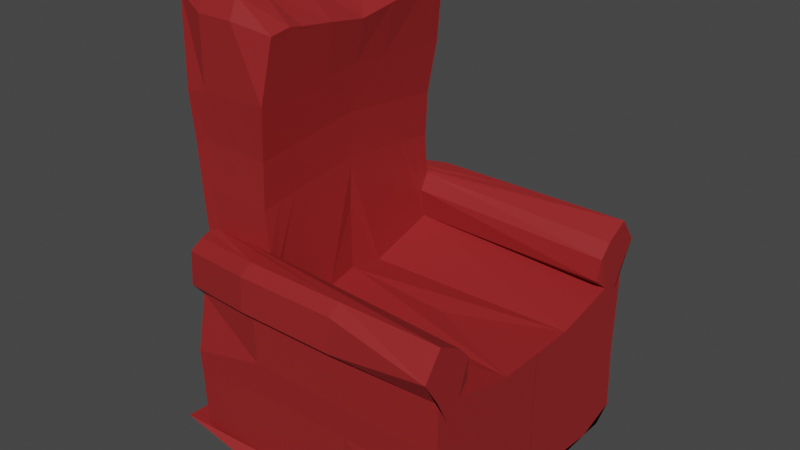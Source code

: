 # Source: couch.blend  (saved by Blender 3.3.6; exported with 4.5.12 LTS)
import bpy
from mathutils import Matrix  # noqa: F401  (used for matrix-valued properties, if any)

bpy.ops.wm.read_factory_settings(use_empty=True)
scene = bpy.context.scene
scene.name = 'Scene'

# ---- collections
col_collection = bpy.data.collections.new('Collection'); scene.collection.children.link(col_collection)

# ---- materials (node trees are filled in below, after node groups)
mat_red = bpy.data.materials.new('rED')
mat_red.use_transparent_shadow = False

# ---- material node trees
mat_red.use_nodes = True; mat_red.node_tree.nodes.clear()
_N = mat_red.node_tree.nodes; _L = mat_red.node_tree.links
n0 = _N.new('ShaderNodeBsdfPrincipled'); n0.name = 'Principled BSDF'; n0.location = (10, 300)
n0.distribution = 'GGX'
n0.subsurface_method = 'RANDOM_WALK_SKIN'
n0.inputs[0].default_value = (0.3108, 0.01783, 0.01952, 1.0)
n0.inputs[3].default_value = 1.45
n0.inputs[27].default_value = (0.0, 0.0, 0.0, 1.0)
n0.inputs[28].default_value = 1.0
n1 = _N.new('ShaderNodeOutputMaterial'); n1.name = 'Material Output'; n1.location = (300, 300)
_L.new(n0.outputs[0], n1.inputs[0])
n1.is_active_output = True

# ---- world
world_world = bpy.data.worlds.new('World'); scene.world = world_world
world_world.use_nodes = True; world_world.node_tree.nodes.clear()
_N = world_world.node_tree.nodes; _L = world_world.node_tree.links
n0 = _N.new('ShaderNodeOutputWorld'); n0.name = 'World Output'; n0.location = (300, 300)
n1 = _N.new('ShaderNodeBackground'); n1.name = 'Background'; n1.location = (10, 300)
n1.inputs[0].default_value = (0.05088, 0.05088, 0.05088, 1.0)
_L.new(n1.outputs[0], n0.inputs[0])
n0.is_active_output = True
world_world.color = (0.05088, 0.05088, 0.05088)
world_world.use_sun_shadow = False
world_world.sun_shadow_jitter_overblur = 0.0

# ---- meshes
me_cube_001 = bpy.data.meshes.new('Cube.001')
me_cube_001.from_pydata([(-0.9536, -0.0005139, -0.922), (-0.9536, 0.6541, -0.9396), (-0.2639, 0.6541, -0.8608), (-0.9536, -0.0005139, -0.8207), (-0.9188, -0.0005139, -0.6137), (-0.9072, -0.0005139, -0.4269), (-0.8802, -0.0005139, -0.2249), (-0.8686, -0.0005139, -0.06073), (-0.8493, -0.0005139, 0.5376), (-0.8493, -0.0005139, 0.7194), (-0.8493, -0.0005139, 0.866), (-0.8493, 0.8033, 0.8685), (-0.8493, 0.814, 0.6213), (-0.8493, 0.8246, 0.4822), (-0.8493, 0.7402, -0.003789), (-0.8686, 0.6683, -0.009168), (-0.8802, 0.6754, -0.1671), (-0.9072, 0.6719, -0.3741), (-0.9188, 0.6897, -0.5785), (1.0, 0.814, 0.5383), (1.0, 0.8246, 0.3992), (1.0, 0.8317, 0.1771), (1.0, 0.8175, -0.03737), (-0.366, 0.6555, -0.02019), (-0.3849, 0.6609, -0.1922), (-0.3713, 0.6612, -0.3868), (-0.3269, 0.6883, -0.6036), (1.0, -0.0005139, 0.783), (1.0, -0.0005139, 0.6364), (1.0, -0.0005139, 0.4545), (-0.3849, -0.0151, -0.2501), (-0.3713, -0.01117, -0.4396), (-0.3269, -0.001871, -0.6388), (-0.2639, -0.0005139, -0.8182), (-0.8493, -0.0005139, 0.2194), (-0.8493, -0.0005139, 0.3103), (-0.8493, 0.8308, 0.176), (-0.8493, 0.8202, 0.03098), (1.0, 0.9277, 0.06989), (1.0, -0.0005139, 0.2836), (-1.0, -0.0005139, 0.8636), (-1.0, 0.8371, 0.8391), (1.0, 0.8371, 0.8391), (1.0, -0.0005139, 0.8636), (-0.5092, 0.6541, -0.9748), (-0.7546, 0.6541, -0.9748), (-0.7546, -0.0005139, -0.9572), (-0.5092, -0.0005139, -0.9572), (-0.5092, -0.0005139, -0.8182), (-0.7546, -0.0005139, -0.8182), (-0.5513, -0.001418, -0.638), (-0.7756, -0.0009662, -0.6372), (-0.5809, -0.007619, -0.4446), (-0.7904, -0.004066, -0.4496), (-0.5899, -0.01023, -0.2576), (-0.795, -0.005374, -0.2652), (-0.5773, -0.009091, -0.0773), (-0.7887, -0.004803, -0.0841), (-0.3333, -0.0005139, 0.312), (0.3333, -0.0005139, 0.4545), (-0.3333, -0.0005139, 0.4545), (0.3333, -0.0005139, 0.6364), (-0.3333, -0.0005139, 0.6364), (0.3333, -0.0005139, 0.783), (-0.3333, -0.0005139, 0.783), (-0.7546, 0.7039, -0.8911), (-0.5092, 0.7039, -0.8911), (-0.7756, 0.6892, -0.602), (-0.5513, 0.6887, -0.6028), (-0.7904, 0.6683, -0.3968), (-0.5809, 0.6648, -0.3918), (-0.795, 0.6706, -0.2073), (-0.5899, 0.6657, -0.1998), (-0.7887, 0.6641, -0.03255), (-0.5773, 0.6598, -0.02699), (-0.3333, 0.8175, -0.03737), (0.3333, 0.8175, -0.03737), (-0.3333, 0.8317, 0.1771), (0.3333, 0.8317, 0.1771), (-0.3333, 0.8246, 0.3992), (0.3333, 0.8246, 0.3992), (-0.3333, 0.814, 0.5383), (0.3333, 0.814, 0.5383), (-0.3333, 0.8033, 0.8442), (0.3333, 0.8033, 0.8442), (-0.3333, 0.8975, -0.002607), (0.3333, 0.8975, -0.002607), (-0.3333, 0.9081, 0.1424), (0.3333, 0.9081, 0.1424), (0.3333, -0.0005139, 0.2751), (0.2346, 0.03425, 0.6402), (0.3333, -0.0005139, 0.374), (-0.3333, -0.0005139, 0.8636), (0.3333, -0.0005139, 0.9091), (-0.3333, 0.8708, 0.8927), (0.3333, 0.8708, 0.8927), (-0.9536, 0.4359, -0.9338), (-0.9536, 0.2177, -0.9279), (-0.2639, 0.4359, -0.8549), (-0.2639, 0.2343, -0.8425), (-0.3269, 0.4582, -0.6153), (-0.3269, 0.2282, -0.6271), (-0.3713, 0.4371, -0.4044), (-0.3713, 0.213, -0.422), (-0.3849, 0.4355, -0.2115), (-0.3849, 0.2102, -0.2308), (-0.366, 0.6354, 0.1737), (-0.366, 0.2096, 0.2627), (1.0, 0.2722, 0.2825), (1.0, 0.5543, 0.458), (1.0, 0.2745, 0.4361), (1.0, 0.271, 0.6037), (1.0, 0.2674, 0.7838), (-0.9536, 0.2343, -0.845), (-0.9188, 0.2295, -0.602), (-0.9188, 0.4596, -0.5902), (-0.9072, 0.2236, -0.4093), (-0.9072, 0.4478, -0.3917), (-0.8802, 0.2248, -0.2057), (-0.8802, 0.4501, -0.1864), (-0.8686, 0.2224, -0.04396), (-0.8686, 0.4454, -0.02719), (-0.8493, 0.5449, 0.08839), (-0.8493, 0.5543, 0.292), (-0.8493, 0.2745, 0.5191), (-0.8493, 0.5496, 0.5007), (-0.8493, 0.271, 0.6867), (-0.8493, 0.5425, 0.654), (-0.8493, 0.2674, 0.8668), (-0.8493, 0.5354, 0.8676), (-0.8493, 0.2988, 0.173), (-0.8493, 0.3024, 0.282), (1.0, 0.5981, 0.2927), (1.0, 0.5804, 0.8982), (1.0, 0.2899, 0.9036), (-1.0, 0.2787, 0.8555), (-0.7546, 0.2177, -0.9631), (-0.5092, 0.2177, -0.9631), (-0.9536, 0.5865, -0.8815), (-0.9188, 0.5746, -0.5844), (-0.9072, 0.5598, -0.3829), (-0.8802, 0.5628, -0.1767), (-0.8686, 0.5569, -0.0188), (-0.8493, 0.6871, 0.4914), (-0.8493, 0.6782, 0.6376), (-0.8493, 0.6694, 0.8681), (-0.8493, 0.7478, 0.1036), (-0.8493, 0.7567, 0.2395), (-1.0, 0.6975, 0.8432), (-0.3269, 0.5733, -0.6095), (-0.3713, 0.5492, -0.3956), (-0.3849, 0.5482, -0.2018), (1.0, 0.6741, 0.01797), (1.0, 0.6871, 0.4084), (1.0, 0.6782, 0.5546), (1.0, 0.6694, 0.7851), (1.0, 0.7478, 0.1451), (1.0, 0.7567, 0.281), (1.0, 0.7256, 0.8955), (-0.7546, 0.545, -0.9719), (-0.2639, 0.5278, -0.8729), (-0.366, 0.6035, 0.04584), (1.0, 0.6024, 0.0733), (1.0, 0.673, 0.2189), (-0.5092, 0.4905, -0.9704), (-0.8493, 0.6956, 0.1809), (0.9859, 0.589, 0.1685), (1.0, 0.5764, 0.5669), (1.0, 0.5689, 0.7847), (-0.7546, 0.4632, -0.9697), (-0.9536, 0.4984, -0.8724), (-0.8493, 0.6356, 0.1209), (-0.8493, 0.6431, 0.2501), (-1.0, 0.5928, 0.8463), (-0.3938, -0.009408, -0.0584), (-0.3896, -0.007323, 0.2431)], [], [(137, 99, 33, 47), (46, 49, 3, 0), (49, 51, 4, 3), (51, 53, 5, 4), (53, 55, 6, 5), (55, 57, 7, 6), (175, 58, 35), (58, 60, 8, 35), (60, 62, 9, 8), (62, 64, 10, 9), (99, 101, 32, 33), (101, 103, 31, 32), (103, 105, 30, 31), (110, 111, 28, 29), (111, 112, 27, 28), (44, 66, 2), (66, 68, 26, 2), (68, 70, 25, 26), (70, 72, 24, 25), (72, 74, 23, 24), (74, 76, 22, 23), (88, 78, 21, 38), (78, 80, 20, 21), (80, 82, 19, 20), (82, 84, 42, 19), (170, 138, 1), (138, 139, 18, 1), (139, 140, 17, 18), (140, 141, 16, 17), (141, 142, 15, 16), (142, 171, 14, 15), (172, 143, 13, 147), (143, 144, 12, 13), (144, 145, 11, 12), (171, 146, 37, 14), (146, 147, 36, 37), (76, 86, 38, 22), (86, 88, 38), (108, 110, 29, 39), (90, 175, 35, 34), (64, 92, 40, 10), (112, 43, 27), (112, 134, 43), (84, 95, 42), (145, 148, 41, 11), (41, 94, 83), (83, 94, 95, 84), (11, 41, 83), (27, 43, 93, 63), (63, 93, 92, 64), (29, 91, 89), (89, 91, 175, 90), (39, 29, 89), (34, 175, 107, 108, 39, 89, 90), (37, 36, 87, 85), (85, 87, 88), (85, 88, 86), (14, 37, 85, 75), (75, 85, 86, 76), (12, 11, 83, 81), (81, 83, 84, 82), (13, 12, 81, 79), (79, 81, 82, 80), (147, 13, 79, 77), (77, 79, 80, 78), (36, 147, 77, 87), (87, 77, 78, 88), (15, 14, 75, 73), (73, 75, 76, 74), (16, 15, 73, 71), (71, 73, 74, 72), (17, 16, 71, 69), (69, 71, 72, 70), (18, 17, 69, 67), (67, 69, 70, 68), (1, 18, 67, 65), (65, 67, 68, 66), (1, 65, 45), (45, 65, 66, 44), (28, 27, 63, 61), (61, 63, 64, 62), (29, 28, 61, 59), (59, 61, 62, 60), (29, 59, 91), (91, 59, 60, 58), (91, 58, 175), (30, 174, 56, 54), (54, 56, 57, 55), (31, 30, 54, 52), (52, 54, 55, 53), (32, 31, 52, 50), (50, 52, 53, 51), (33, 32, 50, 48), (48, 50, 51, 49), (33, 48, 47), (47, 48, 49, 46), (97, 136, 46, 0), (136, 137, 47, 46), (169, 164, 137, 136), (96, 169, 136, 97), (10, 40, 135, 128), (128, 135, 173, 129), (168, 133, 134, 112), (132, 153, 109), (132, 109, 110), (132, 110, 108), (163, 132, 108), (34, 35, 131, 130), (130, 131, 123, 171), (130, 171, 122), (9, 10, 128, 126), (126, 128, 129, 127), (8, 9, 126, 124), (124, 126, 127, 125), (35, 8, 124, 131), (131, 124, 125, 123), (7, 34, 130, 120), (120, 130, 122, 121), (6, 7, 120, 118), (118, 120, 121, 119), (5, 6, 118, 116), (116, 118, 119, 117), (4, 5, 116, 114), (114, 116, 117, 115), (3, 4, 114, 113), (113, 114, 115, 96), (0, 3, 113, 97), (97, 113, 96), (167, 168, 112, 111), (109, 167, 111, 110), (106, 166, 163), (106, 163, 108, 107), (104, 106, 107, 105), (102, 104, 105, 103), (100, 102, 103, 101), (160, 100, 101, 99), (98, 160, 99), (164, 160, 98), (164, 98, 99, 137), (44, 2, 160, 164), (2, 26, 149, 160), (26, 25, 150, 149), (25, 24, 151, 150), (24, 23, 151), (23, 22, 152), (38, 21, 157), (21, 20, 153, 157), (20, 19, 154, 153), (19, 42, 155, 154), (22, 38, 156, 152), (38, 157, 156), (42, 158, 155), (1, 45, 159, 170), (45, 44, 164, 159), (129, 173, 148, 145), (165, 172, 147, 146), (171, 165, 146), (127, 129, 145, 144), (125, 127, 144, 143), (123, 125, 143, 172), (121, 122, 171, 142), (119, 121, 142, 141), (117, 119, 141, 140), (115, 117, 140, 139), (170, 115, 139, 138), (171, 172, 165), (160, 149, 100), (149, 150, 102, 100), (150, 151, 104, 102), (151, 23, 161, 104), (23, 152, 162, 161), (153, 154, 167, 109), (154, 155, 168, 167), (152, 156, 163, 162), (156, 157, 153, 163), (155, 133, 168), (155, 158, 133), (170, 159, 169, 96), (159, 164, 169), (171, 123, 172), (96, 115, 170), (104, 161, 106), (161, 162, 166, 106), (162, 163, 166), (163, 153, 132), (92, 93, 43, 134, 133, 158, 42, 95, 94, 41, 148, 173, 135, 40), (174, 175, 56), (105, 107, 175, 174, 30)])
_uv = me_cube_001.uv_layers.new(name='UVMap')
_uv.uv.foreach_set('vector', [0.684, 0.7987, 0.6233, 0.7977, 0.6233, 0.7452, 0.684, 0.7463, 0.6697, 0.49, 0.6739, 0.5231, 0.6264, 0.5286, 0.6233, 0.5045, 0.6739, 0.5231, 0.6745, 0.5669, 0.641, 0.5768, 0.6264, 0.5286, 0.6745, 0.5669, 0.6767, 0.612, 0.6495, 0.621, 0.641, 0.5768, 0.6767, 0.612, 0.6812, 0.6561, 0.6622, 0.6683, 0.6495, 0.621, 0.6812, 0.6561, 0.6883, 0.699, 0.6699, 0.7071, 0.6622, 0.6683, 0.6544, 0.3203, 0.6654, 0.3203, 0.6649, 0.4442, 0.6654, 0.3203, 0.6996, 0.3203, 0.7195, 0.4442, 0.6759, 0.4442, 0.6996, 0.3203, 0.7433, 0.3203, 0.7632, 0.4442, 0.7195, 0.4442, 0.7433, 0.3203, 0.7785, 0.3203, 0.7984, 0.4442, 0.7632, 0.4442, 0.5669, 0.7291, 0.567, 0.6768, 0.6224, 0.6781, 0.6232, 0.7217, 0.567, 0.6768, 0.5694, 0.6271, 0.6233, 0.6298, 0.6224, 0.6781, 0.5694, 0.6271, 0.5688, 0.581, 0.623, 0.5841, 0.6233, 0.6298, 0.511, 0.8851, 0.5512, 0.8867, 0.5579, 0.952, 0.5142, 0.9512, 0.5512, 0.8867, 0.5945, 0.8883, 0.5931, 0.9527, 0.5579, 0.952, 0.684, 0.9036, 0.6826, 0.9147, 0.6233, 0.9025, 0.8498, 0.5047, 0.8613, 0.5733, 0.8074, 0.5744, 0.7909, 0.5061, 0.8613, 0.5733, 0.8694, 0.6233, 0.8191, 0.6257, 0.8074, 0.5744, 0.8694, 0.6233, 0.8726, 0.6693, 0.8234, 0.6722, 0.8191, 0.6257, 0.8726, 0.6693, 0.8705, 0.7107, 0.8198, 0.7134, 0.8234, 0.6722, 0.8195, 0.06971, 0.8721, 0.2849, 0.8828, 0.4443, 0.8218, 0.1204, 0.1907, 0.595, 0.1707, 0.595, 0.1711, 0.435, 0.1912, 0.435, 0.002098, 0.7208, 0.05519, 0.7202, 0.05729, 0.8803, 0.004195, 0.8809, 0.05519, 0.7202, 0.08834, 0.7199, 0.09044, 0.88, 0.05729, 0.8803, 0.08834, 0.7199, 0.1615, 0.719, 0.1636, 0.8792, 0.09044, 0.88, 0.1221, 0.0007048, 0.1122, 0.01396, 0.09594, 0.0, 0.1122, 0.01396, 0.115, 0.08558, 0.08741, 0.08699, 0.08399, 0.01104, 0.115, 0.08558, 0.1186, 0.1341, 0.09167, 0.1362, 0.08741, 0.08699, 0.1186, 0.1341, 0.1179, 0.1838, 0.09082, 0.1861, 0.09167, 0.1362, 0.1179, 0.1838, 0.1193, 0.2218, 0.09253, 0.2241, 0.09082, 0.1861, 0.1193, 0.2218, 0.08944, 0.2425, 0.02645, 0.2255, 0.09253, 0.2241, 0.08659, 0.2927, 0.08802, 0.3444, 0.05498, 0.3422, 0.05327, 0.2889, 0.08802, 0.3444, 0.09015, 0.3795, 0.05754, 0.3756, 0.05498, 0.3422, 0.09015, 0.3795, 0.09228, 0.4349, 0.0601, 0.435, 0.05754, 0.3756, 0.08944, 0.2425, 0.07344, 0.2513, 0.007254, 0.2339, 0.02645, 0.2255, 0.06739, 0.2676, 0.0713, 0.284, 0.004693, 0.2687, 0.0, 0.2513, 0.8721, 0.2849, 0.8909, 0.2842, 0.9017, 0.4436, 0.8828, 0.4443, 0.411, 0.7652, 0.4289, 0.7646, 0.4146, 0.9253, 0.8501, 0.8006, 0.8287, 0.7938, 0.8503, 0.7222, 0.8761, 0.7335, 0.9017, 0.01775, 0.9788, 0.1618, 0.9569, 0.2843, 0.9678, 0.2853, 0.7785, 0.3203, 0.7979, 0.3203, 0.7979, 0.4804, 0.7984, 0.4442, 0.6117, 0.886, 0.6124, 0.953, 0.5931, 0.9527, 0.6117, 0.886, 0.6233, 0.8835, 0.6124, 0.953, 0.2295, 0.5951, 0.2161, 0.5952, 0.2295, 0.435, 0.414, 0.03664, 0.421, 0.0001271, 0.4545, 0.0001526, 0.4461, 0.03673, 0.2161, 0.9155, 0.2161, 0.7553, 0.2295, 0.7552, 0.2295, 0.7552, 0.2161, 0.7553, 0.2161, 0.5952, 0.2295, 0.5951, 0.4461, 0.03673, 0.4545, 0.0001526, 0.4464, 0.16, 0.7785, 2.027e-06, 0.7979, 7.153e-07, 0.7979, 0.1601, 0.7785, 0.1601, 0.7785, 0.1601, 0.7979, 0.1601, 0.7979, 0.3203, 0.7785, 0.3203, 0.7048, 7.033e-06, 0.6802, 0.1602, 0.6693, 0.1602, 0.9788, 0.001021, 0.968, 0.0, 0.9788, 0.1618, 0.9017, 0.01775, 0.6658, 9.775e-06, 0.6939, 7.868e-06, 0.6565, 0.1602, 0.4058, 0.9251, 0.4073, 0.8151, 0.3555, 0.809, 0.3352, 0.4796, 0.4072, 0.4796, 0.4073, 0.6392, 0.402, 0.6578, 0.4325, 0.4799, 0.4496, 0.4796, 0.4423, 0.6043, 0.4252, 0.6046, 0.4252, 0.6046, 0.4423, 0.6043, 0.4289, 0.7646, 0.4252, 0.6046, 0.4289, 0.7646, 0.411, 0.7652, 0.8828, 0.000663, 0.9017, 0.0, 0.8802, 0.1248, 0.8613, 0.1254, 0.8613, 0.1254, 0.8802, 0.1248, 0.8909, 0.2842, 0.8721, 0.2849, 0.1045, 0.4356, 0.1636, 0.435, 0.1594, 0.5589, 0.08624, 0.5597, 0.08624, 0.5597, 0.1594, 0.5589, 0.1615, 0.719, 0.08834, 0.7199, 0.07137, 0.4359, 0.1045, 0.4356, 0.08624, 0.5597, 0.0531, 0.5601, 0.0531, 0.5601, 0.08624, 0.5597, 0.08834, 0.7199, 0.05519, 0.7202, 0.01827, 0.4365, 0.07137, 0.4359, 0.0531, 0.5601, 0.0, 0.5607, 0.0, 0.5607, 0.0531, 0.5601, 0.05519, 0.7202, 0.002098, 0.7208, 0.2161, 0.8796, 0.1636, 0.8796, 0.1702, 0.7551, 0.1902, 0.755, 0.1902, 0.755, 0.1702, 0.7551, 0.1707, 0.595, 0.1907, 0.595, 0.8167, 0.0002202, 0.8828, 0.000663, 0.8613, 0.1254, 0.8172, 0.01901, 0.8172, 0.01901, 0.8613, 0.1254, 0.8721, 0.2849, 0.8195, 0.06971, 0.9426, 0.6756, 0.9406, 0.7134, 0.9212, 0.7082, 0.9219, 0.6664, 0.9219, 0.6664, 0.9212, 0.7082, 0.8705, 0.7107, 0.8726, 0.6693, 0.9479, 0.6258, 0.9426, 0.6756, 0.9219, 0.6664, 0.9197, 0.621, 0.9197, 0.621, 0.9219, 0.6664, 0.8726, 0.6693, 0.8694, 0.6233, 0.9497, 0.5771, 0.9479, 0.6258, 0.9197, 0.621, 0.9152, 0.5723, 0.9152, 0.5723, 0.9197, 0.621, 0.8694, 0.6233, 0.8613, 0.5733, 0.9565, 0.5016, 0.9497, 0.5771, 0.9152, 0.5723, 0.9087, 0.5034, 0.9087, 0.5034, 0.9152, 0.5723, 0.8613, 0.5733, 0.8498, 0.5047, 0.9565, 0.5016, 0.9087, 0.5034, 0.908, 0.4825, 0.908, 0.4825, 0.9087, 0.5034, 0.8498, 0.5047, 0.8491, 0.4839, 0.7433, 4.411e-06, 0.7785, 2.027e-06, 0.7785, 0.1601, 0.7433, 0.1602, 0.7433, 0.1602, 0.7785, 0.1601, 0.7785, 0.3203, 0.7433, 0.3203, 0.6996, 7.391e-06, 0.7433, 4.411e-06, 0.7433, 0.1602, 0.6996, 0.1602, 0.6996, 0.1602, 0.7433, 0.1602, 0.7433, 0.3203, 0.6996, 0.3203, 0.2455, 0.646, 0.2295, 0.8053, 0.2378, 0.8061, 0.6912, 0.1602, 0.6996, 0.1602, 0.6996, 0.3203, 0.6654, 0.3203, 0.6912, 0.1602, 0.6654, 0.3203, 0.6544, 0.3203, 0.7794, 0.6471, 0.7832, 0.6931, 0.7388, 0.6942, 0.7303, 0.6516, 0.7303, 0.6516, 0.7388, 0.6942, 0.6883, 0.699, 0.6812, 0.6561, 0.7768, 0.6015, 0.7794, 0.6471, 0.7303, 0.6516, 0.7268, 0.6068, 0.7268, 0.6068, 0.7303, 0.6516, 0.6812, 0.6561, 0.6767, 0.612, 0.7813, 0.5528, 0.7768, 0.6015, 0.7268, 0.6068, 0.7279, 0.5598, 0.7279, 0.5598, 0.7268, 0.6068, 0.6767, 0.612, 0.6745, 0.5669, 0.7909, 0.5081, 0.7813, 0.5528, 0.7279, 0.5598, 0.7324, 0.5156, 0.7324, 0.5156, 0.7279, 0.5598, 0.6745, 0.5669, 0.6739, 0.5231, 0.7909, 0.5081, 0.7324, 0.5156, 0.7281, 0.4825, 0.7281, 0.4825, 0.7324, 0.5156, 0.6739, 0.5231, 0.6697, 0.49, 0.7899, 0.7983, 0.7428, 0.7987, 0.7428, 0.7462, 0.7899, 0.7458, 0.7428, 0.7987, 0.684, 0.7987, 0.684, 0.7463, 0.7428, 0.7462, 0.7428, 0.8511, 0.684, 0.8512, 0.684, 0.7987, 0.7428, 0.7987, 0.7899, 0.8507, 0.7428, 0.8511, 0.7428, 0.7987, 0.7899, 0.7983, 0.2532, 0.03617, 0.2532, 0.0, 0.3203, 5.084e-05, 0.3175, 0.03636, 0.3175, 0.03636, 0.3203, 5.084e-05, 0.3874, 0.0001017, 0.3818, 0.03654, 0.611, 0.8189, 0.6233, 0.8137, 0.6233, 0.8835, 0.6117, 0.886, 0.8112, 0.8775, 0.7983, 0.8682, 0.7944, 0.8565, 0.8071, 0.8655, 0.7944, 0.8565, 0.8287, 0.7938, 0.8071, 0.8655, 0.8287, 0.7938, 0.8501, 0.8006, 0.8291, 0.8761, 0.823, 0.8672, 0.8566, 0.7965, 0.2532, 0.29, 0.2532, 0.301, 0.1804, 0.2942, 0.1789, 0.2811, 0.1789, 0.2811, 0.1804, 0.2942, 0.1077, 0.2874, 0.1046, 0.2721, 0.1789, 0.2811, 0.1046, 0.2721, 0.1094, 0.2569, 0.2532, 0.3992, 0.2532, 0.4344, 0.1888, 0.4346, 0.188, 0.3913, 0.188, 0.3913, 0.1888, 0.4346, 0.1245, 0.4348, 0.1228, 0.3835, 0.2532, 0.3555, 0.2532, 0.3992, 0.188, 0.3913, 0.1871, 0.3511, 0.1871, 0.3511, 0.188, 0.3913, 0.1228, 0.3835, 0.1211, 0.3467, 0.2532, 0.3119, 0.2532, 0.3555, 0.1871, 0.3511, 0.1866, 0.3042, 0.1866, 0.3042, 0.1871, 0.3511, 0.1211, 0.3467, 0.1199, 0.2966, 0.2532, 0.2117, 0.2532, 0.2682, 0.1877, 0.2579, 0.1996, 0.2157, 0.1996, 0.2157, 0.1877, 0.2579, 0.1222, 0.2477, 0.1461, 0.2198, 0.2532, 0.1722, 0.2532, 0.2117, 0.1996, 0.2157, 0.1991, 0.1768, 0.1991, 0.1768, 0.1996, 0.2157, 0.1461, 0.2198, 0.1449, 0.1815, 0.2532, 0.1235, 0.2532, 0.1722, 0.1991, 0.1768, 0.1994, 0.1277, 0.1994, 0.1277, 0.1991, 0.1768, 0.1449, 0.1815, 0.1455, 0.1319, 0.2532, 0.07854, 0.2532, 0.1235, 0.1994, 0.1277, 0.1979, 0.08135, 0.1979, 0.08135, 0.1994, 0.1277, 0.1455, 0.1319, 0.1427, 0.08417, 0.2532, 0.02856, 0.2532, 0.07854, 0.1979, 0.08135, 0.1968, 0.02272, 0.1968, 0.02272, 0.1979, 0.08135, 0.1427, 0.08417, 0.1404, 0.01688, 0.2532, 0.004229, 0.2532, 0.02856, 0.1968, 0.02272, 0.2008, 0.002819, 0.2008, 0.002819, 0.1968, 0.02272, 0.1484, 0.00141, 0.5446, 0.8213, 0.5959, 0.824, 0.5945, 0.8883, 0.5512, 0.8867, 0.5079, 0.8189, 0.5446, 0.8213, 0.5512, 0.8867, 0.511, 0.8851, 0.9691, 0.483, 0.9771, 0.8078, 0.9565, 0.8115, 0.2532, 0.8088, 0.2572, 0.4801, 0.3414, 0.4799, 0.3555, 0.809, 0.5145, 0.5779, 0.4639, 0.487, 0.5661, 0.4825, 0.5688, 0.581, 0.5154, 0.6243, 0.5145, 0.5779, 0.5688, 0.581, 0.5694, 0.6271, 0.5117, 0.6755, 0.5154, 0.6243, 0.5694, 0.6271, 0.567, 0.6768, 0.5107, 0.7365, 0.5117, 0.6755, 0.567, 0.6768, 0.5669, 0.7291, 0.2456, 0.4998, 0.2478, 0.4917, 0.2487, 0.5522, 0.684, 0.8577, 0.6233, 0.8567, 0.6233, 0.8501, 0.684, 0.8512, 0.6233, 0.8501, 0.6233, 0.7977, 0.684, 0.7987, 0.684, 0.9036, 0.6233, 0.9025, 0.6233, 0.8763, 0.684, 0.8774, 0.4545, 0.7439, 0.4564, 0.6742, 0.4841, 0.6748, 0.4826, 0.7402, 0.4564, 0.6742, 0.4615, 0.6216, 0.4885, 0.623, 0.4841, 0.6748, 0.4615, 0.6216, 0.4603, 0.5748, 0.4874, 0.5763, 0.4885, 0.623, 0.4603, 0.5748, 0.4585, 0.5275, 0.4874, 0.5763, 0.8218, 0.1204, 0.8828, 0.4443, 0.848, 0.4475, 0.9201, 0.7134, 0.9182, 0.7335, 0.9005, 0.7586, 0.4514, 0.7501, 0.5047, 0.7528, 0.5063, 0.7859, 0.4845, 0.7841, 0.5047, 0.7528, 0.538, 0.756, 0.5413, 0.7887, 0.5063, 0.7859, 0.538, 0.756, 0.6114, 0.7599, 0.5966, 0.7918, 0.5413, 0.7887, 0.8744, 0.9473, 0.859, 0.9615, 0.841, 0.9143, 0.8761, 0.9104, 0.8261, 0.9499, 0.8103, 0.9032, 0.8236, 0.9133, 0.6233, 0.7439, 0.6233, 0.7788, 0.6107, 0.7853, 0.7899, 0.9032, 0.7428, 0.9035, 0.7428, 0.8773, 0.7899, 0.8769, 0.7428, 0.9035, 0.684, 0.9036, 0.684, 0.8774, 0.7428, 0.8773, 0.3979, 0.03659, 0.4042, 0.0001144, 0.421, 0.0001271, 0.414, 0.03664, 0.08597, 0.2699, 0.08949, 0.2857, 0.0713, 0.284, 0.06739, 0.2676, 0.09142, 0.2541, 0.08597, 0.2699, 0.07344, 0.2513, 0.1065, 0.3815, 0.1084, 0.4348, 0.09228, 0.4349, 0.09015, 0.3795, 0.1045, 0.3455, 0.1065, 0.3815, 0.09015, 0.3795, 0.08802, 0.3444, 0.1033, 0.2947, 0.1045, 0.3455, 0.08802, 0.3444, 0.08659, 0.2927, 0.1327, 0.2208, 0.1058, 0.2451, 0.08944, 0.2425, 0.1193, 0.2218, 0.1314, 0.1826, 0.1327, 0.2208, 0.1193, 0.2218, 0.1179, 0.1838, 0.1321, 0.133, 0.1314, 0.1826, 0.1179, 0.1838, 0.1186, 0.1341, 0.1289, 0.08487, 0.1321, 0.133, 0.1186, 0.1341, 0.115, 0.08558, 0.1263, 0.01542, 0.1289, 0.08487, 0.115, 0.08558, 0.1122, 0.01396, 0.09527, 0.271, 0.08949, 0.2857, 0.08597, 0.2699, 0.4826, 0.7402, 0.4841, 0.6748, 0.4979, 0.6752, 0.4841, 0.6748, 0.4885, 0.623, 0.502, 0.6236, 0.4979, 0.6752, 0.4885, 0.623, 0.4874, 0.5763, 0.501, 0.5771, 0.502, 0.6236, 0.4874, 0.5763, 0.4585, 0.5275, 0.4725, 0.5174, 0.501, 0.5771, 0.8233, 0.1207, 0.848, 0.4475, 0.8303, 0.4495, 0.8088, 0.1223, 0.5063, 0.7859, 0.5413, 0.7887, 0.543, 0.805, 0.5071, 0.8024, 0.5413, 0.7887, 0.5966, 0.7918, 0.5962, 0.8079, 0.543, 0.805, 0.8761, 0.9104, 0.841, 0.9143, 0.832, 0.8908, 0.8708, 0.8893, 0.8236, 0.9133, 0.8103, 0.9032, 0.8023, 0.8799, 0.8154, 0.8894, 0.6107, 0.7853, 0.6108, 0.8021, 0.5962, 0.8079, 0.6107, 0.7853, 0.6233, 0.7788, 0.6108, 0.8021, 0.7899, 0.8769, 0.7428, 0.8773, 0.7428, 0.8642, 0.7899, 0.8638, 0.7428, 0.8773, 0.684, 0.8643, 0.7428, 0.8642, 0.1046, 0.2721, 0.1077, 0.2874, 0.09859, 0.2865, 0.1404, 0.01688, 0.1358, 0.08452, 0.1333, 0.01615, 0.501, 0.5771, 0.4725, 0.5174, 0.4634, 0.4869, 1.0, 0.4825, 1.0, 0.8107, 0.9771, 0.8078, 0.9691, 0.483, 0.8708, 0.8893, 0.8275, 0.879, 0.851, 0.8771, 0.8154, 0.8894, 0.7983, 0.8682, 0.8112, 0.8775, 0.6544, 0.1624, 0.6544, 0.3224, 0.6544, 0.4825, 0.5878, 0.4817, 0.5045, 0.4807, 0.4878, 0.4805, 0.4545, 0.4801, 0.4545, 0.3201, 0.4545, 0.16, 0.4545, 0.0, 0.4878, 0.0003952, 0.5212, 0.0007902, 0.5878, 0.00158, 0.6544, 0.002371, 0.7832, 0.6931, 0.7909, 0.7452, 0.7388, 0.6942, 0.5688, 0.581, 0.5661, 0.4825, 0.6184, 0.4855, 0.6204, 0.5381, 0.623, 0.5841])
me_cube_001.materials.append(mat_red)
me_cube_001.update()

# ---- objects
ob_empty = bpy.data.objects.new('Empty', None)
ob_empty_001 = bpy.data.objects.new('Empty.001', None)
ob_cube = bpy.data.objects.new('Cube', me_cube_001)

# ---- transforms, parenting, visibility, modifiers, constraints
ob_empty.location = (0.0, 0.0, 0.0)
ob_empty.rotation_euler = (1.571, -0.0, 1.571)
ob_empty.empty_display_type = 'IMAGE'
ob_empty.empty_display_size = 5.0
ob_empty_001.location = (0.0, 0.0, 0.0)
ob_empty_001.rotation_euler = (1.571, -0.0, -0.0)
ob_empty_001.empty_display_type = 'IMAGE'
ob_empty_001.empty_display_size = 5.0
ob_cube.location = (-0.1347, 0.0, 0.0)
ob_cube.scale = (1.273, 1.385, -1.957)
_m = ob_cube.modifiers.new('Mirror', 'MIRROR')
_m.use_axis = (False, True, False)

# ---- collection membership
col_collection.objects.link(ob_empty)
col_collection.objects.link(ob_empty_001)
col_collection.objects.link(ob_cube)

# ---- scene / render settings (as saved in the file)
scene.frame_start = 1; scene.frame_end = 250; scene.frame_set(1)
scene.render.engine = 'BLENDER_EEVEE_NEXT'
scene.cycles.sampling_pattern = 'TABULATED_SOBOL'
scene.cycles.use_light_tree = False
scene.view_settings.view_transform = 'Filmic'
bpy.context.view_layer.update()

# ---- added for rendering (the .blend has no active camera and no usable light): camera, sun
cam_auto = bpy.data.cameras.new('AutoCamera')
cam_auto.lens = 50.0
cam_auto.sensor_width = 36.0
cam_auto.clip_end = 1000.0
ob_auto_camera = bpy.data.objects.new('AutoCamera', cam_auto)
scene.collection.objects.link(ob_auto_camera)
ob_auto_camera.location = (4.64435, -5.73487, 3.88758)
ob_auto_camera.rotation_euler = (1.09748, -7.21219e-08, 0.694738)
scene.camera = ob_auto_camera
light_auto_sun = bpy.data.lights.new('AutoSun', 'SUN')
light_auto_sun.energy = 3.0
light_auto_sun.angle = 0.0523599
ob_auto_sun = bpy.data.objects.new('AutoSun', light_auto_sun)
scene.collection.objects.link(ob_auto_sun)
ob_auto_sun.rotation_euler = (0.872665, 0.174533, 0.523599)
bpy.context.view_layer.update()

